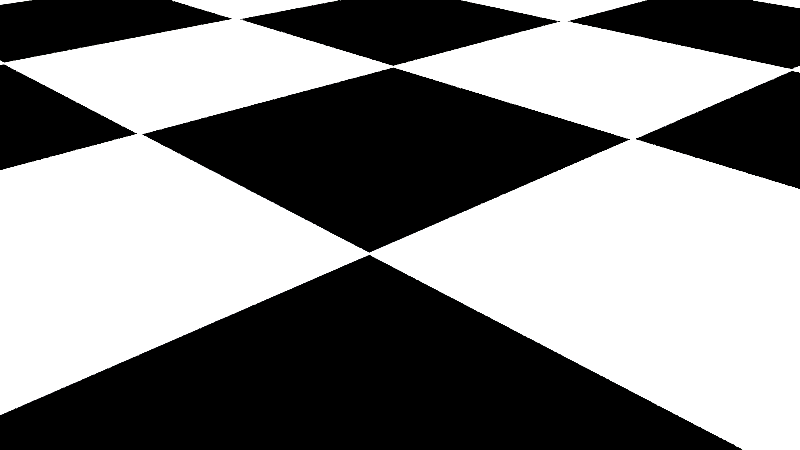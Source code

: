 # Source: chess_board.blend  (saved by Blender 2.79.0; exported with 4.5.12 LTS)
import bpy
from mathutils import Matrix  # noqa: F401  (used for matrix-valued properties, if any)

bpy.ops.wm.read_factory_settings(use_empty=True)
scene = bpy.context.scene
scene.name = 'Scene'

# ---- collections
col_collection_1 = bpy.data.collections.new('Collection 1'); scene.collection.children.link(col_collection_1)

# ---- materials (node trees are filled in below, after node groups)
mat_white = bpy.data.materials.new('white')
mat_white.alpha_threshold = 0.0
mat_white.use_transparent_shadow = False
mat_white.diffuse_color = (255.0, 255.0, 255.0, 1.0)
mat_white.roughness = 0.5
mat_white.line_color = (0.0, 0.0, 0.0, 1.0)
mat_black = bpy.data.materials.new('black')
mat_black.alpha_threshold = 0.0
mat_black.use_transparent_shadow = False
mat_black.diffuse_color = (0.0, 0.0, 0.0, 1.0)
mat_black.roughness = 0.5

# ---- material node trees

# ---- world
world_world = bpy.data.worlds.new('World'); scene.world = world_world
world_world.color = (0.05088, 0.05088, 0.05088)
world_world.use_sun_shadow = False
world_world.sun_shadow_jitter_overblur = 0.0
world_world.cycles.sampling_method = 'MANUAL'

# ---- cameras
cam_camera = bpy.data.cameras.new('Camera')
cam_camera.clip_end = 100.0
cam_camera.lens = 35.0
cam_camera.sensor_width = 32.0
cam_camera.sensor_height = 18.0
cam_camera.ortho_scale = 7.314
cam_camera.dof.focus_distance = 0.0
cam_camera.dof.aperture_fstop = 128.0

# ---- lights
light_lamp = bpy.data.lights.new('Lamp', 'POINT')
light_lamp.transmission_factor = 0.0
light_lamp.cutoff_distance = 30.0
light_lamp.energy = 100.0
light_lamp.shadow_buffer_clip_start = 1.001
light_lamp.shadow_soft_size = 0.1
light_lamp.shadow_maximum_resolution = 0.006
light_lamp.use_absolute_resolution = True

# ---- meshes
me_chessboard = bpy.data.meshes.new('ChessBoard')
me_chessboard.from_pydata([(-24.0, -24.0, 0.0), (-18.0, -24.0, 0.0), (-12.0, -24.0, 0.0), (-24.0, -18.0, 0.0), (-18.0, -18.0, 0.0), (-12.0, -18.0, 0.0), (-24.0, -12.0, 0.0), (-18.0, -12.0, 0.0), (-12.0, -12.0, 0.0), (-12.0, -24.0, 0.0), (-6.0, -24.0, 0.0), (-1.616e-06, -24.0, 0.0), (-12.0, -18.0, 0.0), (-6.0, -18.0, 0.0), (-1.616e-06, -18.0, 0.0), (-12.0, -12.0, 0.0), (-6.0, -12.0, 0.0), (-1.616e-06, -12.0, 0.0), (-1.616e-06, -24.0, 0.0), (6.0, -24.0, 0.0), (12.0, -24.0, 0.0), (-1.616e-06, -18.0, 0.0), (6.0, -18.0, 0.0), (12.0, -18.0, 0.0), (-1.616e-06, -12.0, 0.0), (6.0, -12.0, 0.0), (12.0, -12.0, 0.0), (12.0, -24.0, 0.0), (18.0, -24.0, 0.0), (24.0, -24.0, 0.0), (12.0, -18.0, 0.0), (18.0, -18.0, 0.0), (24.0, -18.0, 0.0), (12.0, -12.0, 0.0), (18.0, -12.0, 0.0), (24.0, -12.0, 0.0), (-24.0, -12.0, 0.0), (-18.0, -12.0, 0.0), (-12.0, -12.0, 0.0), (-24.0, -6.0, 0.0), (-18.0, -6.0, 0.0), (-12.0, -6.0, 0.0), (-24.0, -1.007e-06, 0.0), (-18.0, -1.007e-06, 0.0), (-12.0, -1.007e-06, 0.0), (-12.0, -12.0, 0.0), (-6.0, -12.0, 0.0), (-1.616e-06, -12.0, 0.0), (-12.0, -6.0, 0.0), (-6.0, -6.0, 0.0), (-1.616e-06, -6.0, 0.0), (-12.0, -1.007e-06, 0.0), (-6.0, -1.007e-06, 0.0), (-1.616e-06, -1.007e-06, 0.0), (-1.616e-06, -12.0, 0.0), (6.0, -12.0, 0.0), (12.0, -12.0, 0.0), (-1.616e-06, -6.0, 0.0), (6.0, -6.0, 0.0), (12.0, -6.0, 0.0), (-1.616e-06, -1.007e-06, 0.0), (6.0, -1.007e-06, 0.0), (12.0, -1.007e-06, 0.0), (12.0, -12.0, 0.0), (18.0, -12.0, 0.0), (24.0, -12.0, 0.0), (12.0, -6.0, 0.0), (18.0, -6.0, 0.0), (24.0, -6.0, 0.0), (12.0, -1.007e-06, 0.0), (18.0, -1.007e-06, 0.0), (24.0, -1.007e-06, 0.0), (-24.0, -1.007e-06, 0.0), (-18.0, -1.007e-06, 0.0), (-12.0, -1.007e-06, 0.0), (-24.0, 6.0, 0.0), (-18.0, 6.0, 0.0), (-12.0, 6.0, 0.0), (-24.0, 12.0, 0.0), (-18.0, 12.0, 0.0), (-12.0, 12.0, 0.0), (-12.0, -1.007e-06, 0.0), (-6.0, -1.007e-06, 0.0), (-1.616e-06, -1.007e-06, 0.0), (-12.0, 6.0, 0.0), (-6.0, 6.0, 0.0), (-1.616e-06, 6.0, 0.0), (-12.0, 12.0, 0.0), (-6.0, 12.0, 0.0), (-1.616e-06, 12.0, 0.0), (-1.616e-06, -1.007e-06, 0.0), (6.0, -1.007e-06, 0.0), (12.0, -1.007e-06, 0.0), (-1.616e-06, 6.0, 0.0), (6.0, 6.0, 0.0), (12.0, 6.0, 0.0), (-1.616e-06, 12.0, 0.0), (6.0, 12.0, 0.0), (12.0, 12.0, 0.0), (12.0, -1.007e-06, 0.0), (18.0, -1.007e-06, 0.0), (24.0, -1.007e-06, 0.0), (12.0, 6.0, 0.0), (18.0, 6.0, 0.0), (24.0, 6.0, 0.0), (12.0, 12.0, 0.0), (18.0, 12.0, 0.0), (24.0, 12.0, 0.0), (-24.0, 12.0, 0.0), (-18.0, 12.0, 0.0), (-12.0, 12.0, 0.0), (-24.0, 18.0, 0.0), (-18.0, 18.0, 0.0), (-12.0, 18.0, 0.0), (-24.0, 24.0, 0.0), (-18.0, 24.0, 0.0), (-12.0, 24.0, 0.0), (-12.0, 12.0, 0.0), (-6.0, 12.0, 0.0), (-1.616e-06, 12.0, 0.0), (-12.0, 18.0, 0.0), (-6.0, 18.0, 0.0), (-1.616e-06, 18.0, 0.0), (-12.0, 24.0, 0.0), (-6.0, 24.0, 0.0), (-1.616e-06, 24.0, 0.0), (-1.616e-06, 12.0, 0.0), (6.0, 12.0, 0.0), (12.0, 12.0, 0.0), (-1.616e-06, 18.0, 0.0), (6.0, 18.0, 0.0), (12.0, 18.0, 0.0), (-1.616e-06, 24.0, 0.0), (6.0, 24.0, 0.0), (12.0, 24.0, 0.0), (12.0, 12.0, 0.0), (18.0, 12.0, 0.0), (24.0, 12.0, 0.0), (12.0, 18.0, 0.0), (18.0, 18.0, 0.0), (24.0, 18.0, 0.0), (12.0, 24.0, 0.0), (18.0, 24.0, 0.0), (24.0, 24.0, 0.0)], [], [(0, 1, 4, 3), (1, 2, 5, 4), (3, 4, 7, 6), (4, 5, 8, 7), (9, 10, 13, 12), (10, 11, 14, 13), (12, 13, 16, 15), (13, 14, 17, 16), (18, 19, 22, 21), (19, 20, 23, 22), (21, 22, 25, 24), (22, 23, 26, 25), (27, 28, 31, 30), (28, 29, 32, 31), (30, 31, 34, 33), (31, 32, 35, 34), (36, 37, 40, 39), (37, 38, 41, 40), (39, 40, 43, 42), (40, 41, 44, 43), (45, 46, 49, 48), (46, 47, 50, 49), (48, 49, 52, 51), (49, 50, 53, 52), (54, 55, 58, 57), (55, 56, 59, 58), (57, 58, 61, 60), (58, 59, 62, 61), (63, 64, 67, 66), (64, 65, 68, 67), (66, 67, 70, 69), (67, 68, 71, 70), (72, 73, 76, 75), (73, 74, 77, 76), (75, 76, 79, 78), (76, 77, 80, 79), (81, 82, 85, 84), (82, 83, 86, 85), (84, 85, 88, 87), (85, 86, 89, 88), (90, 91, 94, 93), (91, 92, 95, 94), (93, 94, 97, 96), (94, 95, 98, 97), (99, 100, 103, 102), (100, 101, 104, 103), (102, 103, 106, 105), (103, 104, 107, 106), (108, 109, 112, 111), (109, 110, 113, 112), (111, 112, 115, 114), (112, 113, 116, 115), (117, 118, 121, 120), (118, 119, 122, 121), (120, 121, 124, 123), (121, 122, 125, 124), (126, 127, 130, 129), (127, 128, 131, 130), (129, 130, 133, 132), (130, 131, 134, 133), (135, 136, 139, 138), (136, 137, 140, 139), (138, 139, 142, 141), (139, 140, 143, 142)])
me_chessboard.polygons.foreach_set('material_index', [0, 1, 1, 0, 0, 1, 1, 0, 0, 1, 1, 0, 0, 1, 1, 0, 0, 1, 1, 0, 0, 1, 1, 0, 0, 1, 1, 0, 0, 1, 1, 0, 0, 1, 1, 0, 0, 1, 1, 0, 0, 1, 1, 0, 0, 1, 1, 0, 0, 1, 1, 0, 0, 1, 1, 0, 0, 1, 1, 0, 0, 1, 1, 0])
me_chessboard.materials.append(mat_white)
me_chessboard.materials.append(mat_black)
me_chessboard.use_remesh_preserve_volume = False
me_chessboard.use_remesh_preserve_attributes = False
me_chessboard.use_mirror_vertex_groups = False
me_chessboard.update()

# ---- objects
ob_chess_board = bpy.data.objects.new('chess board', me_chessboard)
ob_lamp = bpy.data.objects.new('Lamp', light_lamp)
ob_camera = bpy.data.objects.new('Camera', cam_camera)

# ---- transforms, parenting, visibility, modifiers, constraints
ob_chess_board.location = (0.0, 0.0, 0.0)
ob_chess_board.lock_rotations_4d = False
ob_chess_board.empty_display_type = 'ARROWS'
ob_chess_board.lineart.crease_threshold = 0.0
ob_lamp.location = (4.076, 1.005, 5.904)
ob_lamp.rotation_euler = (0.6503, 0.05522, 1.866)
ob_lamp.lock_rotations_4d = False
ob_lamp.empty_display_type = 'ARROWS'
ob_lamp.color = (0.0, 0.0, 0.0, 0.0)
ob_lamp.lineart.crease_threshold = 0.0
ob_camera.location = (7.481, -6.508, 5.344)
ob_camera.rotation_euler = (1.109, 0.0, 0.8149)
ob_camera.lock_rotations_4d = False
ob_camera.empty_display_type = 'ARROWS'
ob_camera.color = (0.0, 0.0, 0.0, 0.0)
ob_camera.display_type = 'WIRE'
ob_camera.lineart.crease_threshold = 0.0

# ---- collection membership
col_collection_1.objects.link(ob_chess_board)
col_collection_1.objects.link(ob_lamp)
col_collection_1.objects.link(ob_camera)

# ---- scene / render settings (as saved in the file)
scene.camera = ob_camera
scene.frame_start = 1; scene.frame_end = 250; scene.frame_set(1)
scene.render.engine = 'BLENDER_EEVEE_NEXT'
scene.render.resolution_percentage = 50
scene.render.dither_intensity = 0.0
scene.cycles.use_denoising = False
scene.cycles.samples = 128
scene.cycles.sampling_pattern = 'TABULATED_SOBOL'
scene.cycles.use_adaptive_sampling = False
scene.cycles.use_light_tree = False
scene.cycles.blur_glossy = 0.0
scene.cycles.sample_clamp_indirect = 0.0
scene.view_settings.view_transform = 'Standard'
bpy.context.view_layer.update()
